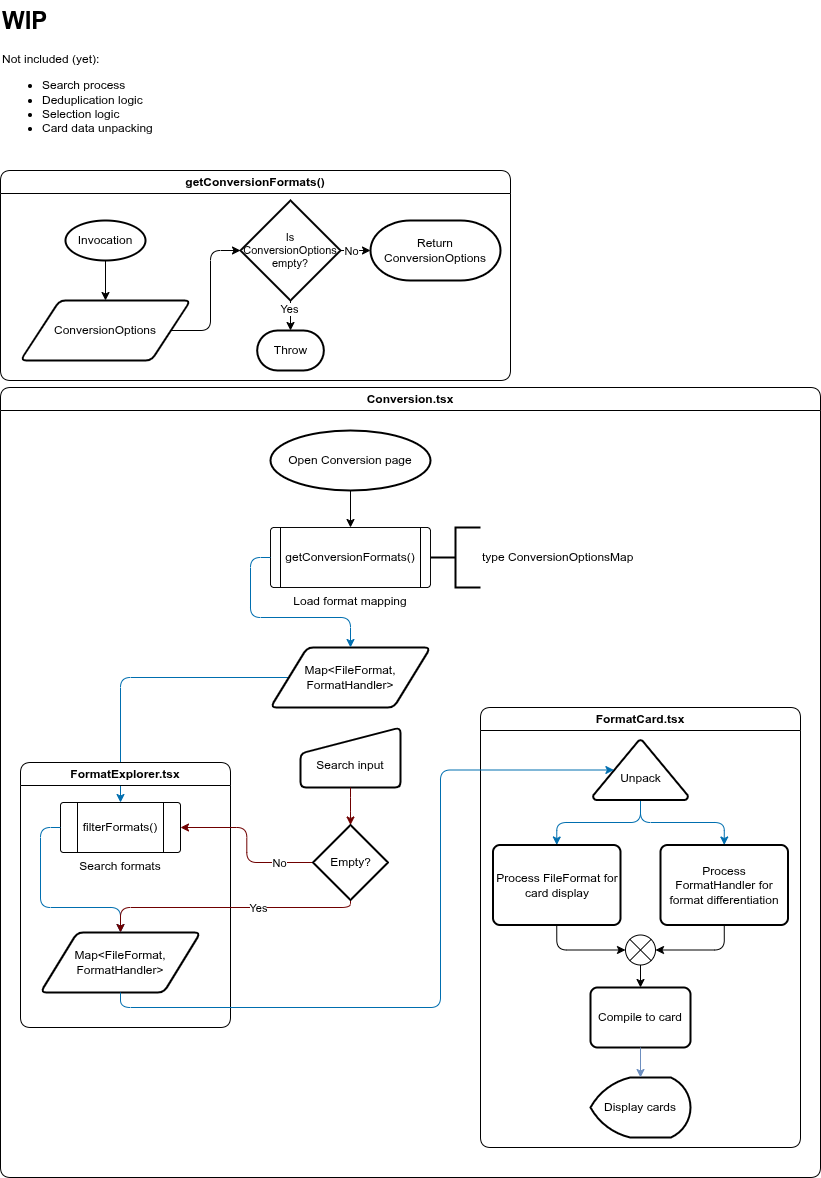

The diagram above was exported from draw.io. Its source (the exported page's mxGraphModel, read from the mxfile embedded in the PNG):
<mxGraphModel dx="1140" dy="938" grid="1" gridSize="10" guides="1" tooltips="1" connect="1" arrows="1" fold="1" page="1" pageScale="1" pageWidth="1000" pageHeight="800" background="#ffffff" math="0" shadow="0">
  <root>
    <mxCell id="0" />
    <mxCell id="1" parent="0" />
    <mxCell id="Oh_7RqlDg-w5xKSKIkfE-17" value="Conversion.tsx" style="swimlane;whiteSpace=wrap;html=1;rounded=1;" parent="1" vertex="1">
      <mxGeometry x="10" y="397" width="820" height="790" as="geometry">
        <mxRectangle x="80" y="40" width="120" height="30" as="alternateBounds" />
      </mxGeometry>
    </mxCell>
    <mxCell id="Oh_7RqlDg-w5xKSKIkfE-5" style="rounded=1;orthogonalLoop=1;jettySize=auto;html=1;entryX=0.5;entryY=0;entryDx=0;entryDy=0;exitX=0.5;exitY=1;exitDx=0;exitDy=0;exitPerimeter=0;" parent="Oh_7RqlDg-w5xKSKIkfE-17" source="21" target="Oh_7RqlDg-w5xKSKIkfE-7" edge="1">
      <mxGeometry relative="1" as="geometry">
        <mxPoint x="105" y="165.0000000000001" as="targetPoint" />
        <mxPoint x="350" y="99.99999999999977" as="sourcePoint" />
      </mxGeometry>
    </mxCell>
    <mxCell id="Oh_7RqlDg-w5xKSKIkfE-12" value="type ConversionOptionsMap" style="strokeWidth=2;html=1;shape=mxgraph.flowchart.annotation_2;align=left;labelPosition=right;pointerEvents=1;rounded=1;" parent="Oh_7RqlDg-w5xKSKIkfE-17" vertex="1">
      <mxGeometry x="430" y="140" width="50" height="60" as="geometry" />
    </mxCell>
    <mxCell id="Oh_7RqlDg-w5xKSKIkfE-28" style="edgeStyle=orthogonalEdgeStyle;rounded=1;orthogonalLoop=1;jettySize=auto;html=1;entryX=0.5;entryY=0;entryDx=0;entryDy=0;fillColor=#1ba1e2;strokeColor=#006EAF;" parent="Oh_7RqlDg-w5xKSKIkfE-17" source="Oh_7RqlDg-w5xKSKIkfE-14" target="Oh_7RqlDg-w5xKSKIkfE-20" edge="1">
      <mxGeometry relative="1" as="geometry" />
    </mxCell>
    <mxCell id="Oh_7RqlDg-w5xKSKIkfE-14" value="&lt;span&gt;Map&amp;lt;FileFormat, FormatHandler&amp;gt;&lt;/span&gt;" style="shape=parallelogram;html=1;strokeWidth=2;perimeter=parallelogramPerimeter;whiteSpace=wrap;rounded=1;arcSize=12;size=0.23;fontSize=12;" parent="Oh_7RqlDg-w5xKSKIkfE-17" vertex="1">
      <mxGeometry x="270" y="260" width="160" height="60" as="geometry" />
    </mxCell>
    <mxCell id="Oh_7RqlDg-w5xKSKIkfE-16" style="rounded=1;orthogonalLoop=1;jettySize=auto;html=1;entryX=0;entryY=0.5;entryDx=0;entryDy=0;entryPerimeter=0;endArrow=none;endFill=0;strokeWidth=2;" parent="Oh_7RqlDg-w5xKSKIkfE-17" source="Oh_7RqlDg-w5xKSKIkfE-7" target="Oh_7RqlDg-w5xKSKIkfE-12" edge="1">
      <mxGeometry relative="1" as="geometry" />
    </mxCell>
    <mxCell id="Oh_7RqlDg-w5xKSKIkfE-23" value="" style="group;rounded=1;" parent="Oh_7RqlDg-w5xKSKIkfE-17" connectable="0" vertex="1">
      <mxGeometry x="270" y="140" width="160" height="60" as="geometry" />
    </mxCell>
    <mxCell id="Oh_7RqlDg-w5xKSKIkfE-7" value="&lt;div&gt;&lt;span style=&quot;background-color: transparent; color: light-dark(rgb(0, 0, 0), rgb(255, 255, 255));&quot;&gt;Load format mapping&lt;/span&gt;&lt;/div&gt;" style="verticalLabelPosition=bottom;verticalAlign=top;html=1;shape=process;whiteSpace=wrap;rounded=1;size=0.0625;arcSize=6;" parent="Oh_7RqlDg-w5xKSKIkfE-23" vertex="1">
      <mxGeometry width="160" height="60" as="geometry" />
    </mxCell>
    <mxCell id="Oh_7RqlDg-w5xKSKIkfE-15" value="getConversionFormats()" style="text;html=1;whiteSpace=wrap;strokeColor=none;fillColor=none;align=center;verticalAlign=middle;rounded=1;" parent="Oh_7RqlDg-w5xKSKIkfE-23" vertex="1">
      <mxGeometry x="15" y="15" width="130" height="30" as="geometry" />
    </mxCell>
    <mxCell id="Oh_7RqlDg-w5xKSKIkfE-27" style="edgeStyle=orthogonalEdgeStyle;rounded=1;orthogonalLoop=1;jettySize=auto;html=1;entryX=0.5;entryY=0;entryDx=0;entryDy=0;exitX=0;exitY=0.5;exitDx=0;exitDy=0;fillColor=#1ba1e2;strokeColor=#006EAF;" parent="Oh_7RqlDg-w5xKSKIkfE-17" source="Oh_7RqlDg-w5xKSKIkfE-7" target="Oh_7RqlDg-w5xKSKIkfE-14" edge="1">
      <mxGeometry relative="1" as="geometry" />
    </mxCell>
    <mxCell id="Oh_7RqlDg-w5xKSKIkfE-18" value="FormatExplorer.tsx" style="swimlane;whiteSpace=wrap;html=1;rounded=1;" parent="Oh_7RqlDg-w5xKSKIkfE-17" vertex="1">
      <mxGeometry x="20" y="375" width="210" height="265" as="geometry">
        <mxRectangle x="40" y="350" width="140" height="30" as="alternateBounds" />
      </mxGeometry>
    </mxCell>
    <mxCell id="Oh_7RqlDg-w5xKSKIkfE-22" value="" style="group;rounded=1;" parent="Oh_7RqlDg-w5xKSKIkfE-18" connectable="0" vertex="1">
      <mxGeometry x="40" y="40" width="120" height="50" as="geometry" />
    </mxCell>
    <mxCell id="Oh_7RqlDg-w5xKSKIkfE-30" value="" style="group;rounded=1;" parent="Oh_7RqlDg-w5xKSKIkfE-22" connectable="0" vertex="1">
      <mxGeometry width="120" height="50" as="geometry" />
    </mxCell>
    <mxCell id="Oh_7RqlDg-w5xKSKIkfE-20" value="Search formats" style="verticalLabelPosition=bottom;verticalAlign=top;html=1;shape=process;whiteSpace=wrap;rounded=1;size=0.14;arcSize=6;" parent="Oh_7RqlDg-w5xKSKIkfE-30" vertex="1">
      <mxGeometry width="120" height="50" as="geometry" />
    </mxCell>
    <mxCell id="Oh_7RqlDg-w5xKSKIkfE-21" value="filterFormats()" style="text;html=1;whiteSpace=wrap;strokeColor=none;fillColor=none;align=center;verticalAlign=middle;rounded=1;" parent="Oh_7RqlDg-w5xKSKIkfE-30" vertex="1">
      <mxGeometry x="20" y="10" width="80" height="30" as="geometry" />
    </mxCell>
    <mxCell id="Oh_7RqlDg-w5xKSKIkfE-24" value="&lt;span&gt;Map&amp;lt;FileFormat, FormatHandler&amp;gt;&lt;/span&gt;" style="shape=parallelogram;html=1;strokeWidth=2;perimeter=parallelogramPerimeter;whiteSpace=wrap;rounded=1;arcSize=12;size=0.23;fontSize=12;" parent="Oh_7RqlDg-w5xKSKIkfE-18" vertex="1">
      <mxGeometry x="20" y="170" width="160" height="60" as="geometry" />
    </mxCell>
    <mxCell id="Oh_7RqlDg-w5xKSKIkfE-47" style="edgeStyle=orthogonalEdgeStyle;rounded=1;orthogonalLoop=1;jettySize=auto;html=1;exitX=0;exitY=0.5;exitDx=0;exitDy=0;entryX=0.5;entryY=0;entryDx=0;entryDy=0;fillColor=#1ba1e2;strokeColor=#006EAF;" parent="Oh_7RqlDg-w5xKSKIkfE-18" source="Oh_7RqlDg-w5xKSKIkfE-20" target="Oh_7RqlDg-w5xKSKIkfE-24" edge="1">
      <mxGeometry relative="1" as="geometry">
        <Array as="points">
          <mxPoint x="20" y="65" />
          <mxPoint x="20" y="145" />
          <mxPoint x="100" y="145" />
        </Array>
        <mxPoint x="100" y="165" as="targetPoint" />
      </mxGeometry>
    </mxCell>
    <mxCell id="Oh_7RqlDg-w5xKSKIkfE-35" value="&lt;div&gt;&lt;br&gt;&lt;/div&gt;Search input" style="html=1;strokeWidth=2;shape=manualInput;whiteSpace=wrap;rounded=1;size=26;arcSize=11;" parent="Oh_7RqlDg-w5xKSKIkfE-17" vertex="1">
      <mxGeometry x="300" y="340" width="100" height="60" as="geometry" />
    </mxCell>
    <mxCell id="Oh_7RqlDg-w5xKSKIkfE-39" style="edgeStyle=orthogonalEdgeStyle;rounded=1;orthogonalLoop=1;jettySize=auto;html=1;entryX=0.5;entryY=0;entryDx=0;entryDy=0;exitX=0.5;exitY=1;exitDx=0;exitDy=0;exitPerimeter=0;fillColor=#a20025;strokeColor=#6F0000;" parent="Oh_7RqlDg-w5xKSKIkfE-17" source="Oh_7RqlDg-w5xKSKIkfE-37" target="Oh_7RqlDg-w5xKSKIkfE-24" edge="1">
      <mxGeometry relative="1" as="geometry">
        <Array as="points">
          <mxPoint x="350" y="520" />
          <mxPoint x="120" y="520" />
        </Array>
      </mxGeometry>
    </mxCell>
    <mxCell id="Oh_7RqlDg-w5xKSKIkfE-40" value="Yes" style="edgeLabel;html=1;align=center;verticalAlign=middle;resizable=0;points=[];rounded=1;" parent="Oh_7RqlDg-w5xKSKIkfE-39" connectable="0" vertex="1">
      <mxGeometry x="-0.5799" relative="1" as="geometry">
        <mxPoint x="-45" as="offset" />
      </mxGeometry>
    </mxCell>
    <mxCell id="Oh_7RqlDg-w5xKSKIkfE-41" style="edgeStyle=orthogonalEdgeStyle;rounded=1;orthogonalLoop=1;jettySize=auto;html=1;entryX=1;entryY=0.5;entryDx=0;entryDy=0;fillColor=#a20025;strokeColor=#6F0000;" parent="Oh_7RqlDg-w5xKSKIkfE-17" source="Oh_7RqlDg-w5xKSKIkfE-37" target="Oh_7RqlDg-w5xKSKIkfE-20" edge="1">
      <mxGeometry relative="1" as="geometry" />
    </mxCell>
    <mxCell id="Oh_7RqlDg-w5xKSKIkfE-44" value="No" style="edgeLabel;html=1;align=center;verticalAlign=middle;resizable=0;points=[];rounded=1;" parent="Oh_7RqlDg-w5xKSKIkfE-41" connectable="0" vertex="1">
      <mxGeometry x="-0.8051" y="1" relative="1" as="geometry">
        <mxPoint x="-18" y="-1" as="offset" />
      </mxGeometry>
    </mxCell>
    <mxCell id="Oh_7RqlDg-w5xKSKIkfE-37" value="Empty?" style="strokeWidth=2;html=1;shape=mxgraph.flowchart.decision;whiteSpace=wrap;rounded=1;" parent="Oh_7RqlDg-w5xKSKIkfE-17" vertex="1">
      <mxGeometry x="312.5" y="437.5" width="75" height="75" as="geometry" />
    </mxCell>
    <mxCell id="Oh_7RqlDg-w5xKSKIkfE-38" style="edgeStyle=orthogonalEdgeStyle;rounded=1;orthogonalLoop=1;jettySize=auto;html=1;entryX=0.5;entryY=0;entryDx=0;entryDy=0;entryPerimeter=0;fillColor=#a20025;strokeColor=#6F0000;" parent="Oh_7RqlDg-w5xKSKIkfE-17" source="Oh_7RqlDg-w5xKSKIkfE-35" target="Oh_7RqlDg-w5xKSKIkfE-37" edge="1">
      <mxGeometry relative="1" as="geometry" />
    </mxCell>
    <mxCell id="Oh_7RqlDg-w5xKSKIkfE-45" value="FormatCard.tsx" style="swimlane;whiteSpace=wrap;html=1;rounded=1;" parent="Oh_7RqlDg-w5xKSKIkfE-17" vertex="1">
      <mxGeometry x="480" y="320" width="320" height="440" as="geometry" />
    </mxCell>
    <mxCell id="Oh_7RqlDg-w5xKSKIkfE-55" style="edgeStyle=orthogonalEdgeStyle;rounded=1;orthogonalLoop=1;jettySize=auto;html=1;entryX=0.5;entryY=0;entryDx=0;entryDy=0;fillColor=#1ba1e2;strokeColor=#006EAF;" parent="Oh_7RqlDg-w5xKSKIkfE-45" source="Oh_7RqlDg-w5xKSKIkfE-50" target="Oh_7RqlDg-w5xKSKIkfE-53" edge="1">
      <mxGeometry relative="1" as="geometry" />
    </mxCell>
    <mxCell id="Oh_7RqlDg-w5xKSKIkfE-56" style="edgeStyle=orthogonalEdgeStyle;rounded=1;orthogonalLoop=1;jettySize=auto;html=1;entryX=0.5;entryY=0;entryDx=0;entryDy=0;fillColor=#1ba1e2;strokeColor=#006EAF;" parent="Oh_7RqlDg-w5xKSKIkfE-45" source="Oh_7RqlDg-w5xKSKIkfE-50" target="Oh_7RqlDg-w5xKSKIkfE-54" edge="1">
      <mxGeometry relative="1" as="geometry" />
    </mxCell>
    <mxCell id="Oh_7RqlDg-w5xKSKIkfE-50" value="&lt;div&gt;&lt;br&gt;&lt;/div&gt;Unpack" style="strokeWidth=2;html=1;shape=mxgraph.flowchart.extract_or_measurement;whiteSpace=wrap;rounded=1;" parent="Oh_7RqlDg-w5xKSKIkfE-45" vertex="1">
      <mxGeometry x="112.5" y="32.5" width="95" height="60" as="geometry" />
    </mxCell>
    <mxCell id="Oh_7RqlDg-w5xKSKIkfE-52" value="" style="verticalLabelPosition=bottom;verticalAlign=top;html=1;shape=mxgraph.flowchart.or;rounded=1;" parent="Oh_7RqlDg-w5xKSKIkfE-45" vertex="1">
      <mxGeometry x="145" y="227.5" width="30" height="30" as="geometry" />
    </mxCell>
    <mxCell id="Oh_7RqlDg-w5xKSKIkfE-53" value="Process FileFormat for card display" style="rounded=1;whiteSpace=wrap;html=1;absoluteArcSize=1;arcSize=14;strokeWidth=2;fontSize=12;" parent="Oh_7RqlDg-w5xKSKIkfE-45" vertex="1">
      <mxGeometry x="12.5" y="137.5" width="127.5" height="80" as="geometry" />
    </mxCell>
    <mxCell id="Oh_7RqlDg-w5xKSKIkfE-54" value="Process FormatHandler for format differentiation" style="rounded=1;whiteSpace=wrap;html=1;absoluteArcSize=1;arcSize=14;strokeWidth=2;fontSize=12;" parent="Oh_7RqlDg-w5xKSKIkfE-45" vertex="1">
      <mxGeometry x="180" y="137.5" width="127.5" height="80" as="geometry" />
    </mxCell>
    <mxCell id="Oh_7RqlDg-w5xKSKIkfE-57" style="edgeStyle=orthogonalEdgeStyle;rounded=1;orthogonalLoop=1;jettySize=auto;html=1;entryX=0;entryY=0.5;entryDx=0;entryDy=0;entryPerimeter=0;exitX=0.5;exitY=1;exitDx=0;exitDy=0;" parent="Oh_7RqlDg-w5xKSKIkfE-45" source="Oh_7RqlDg-w5xKSKIkfE-53" target="Oh_7RqlDg-w5xKSKIkfE-52" edge="1">
      <mxGeometry relative="1" as="geometry" />
    </mxCell>
    <mxCell id="Oh_7RqlDg-w5xKSKIkfE-58" style="edgeStyle=orthogonalEdgeStyle;rounded=1;orthogonalLoop=1;jettySize=auto;html=1;entryX=1;entryY=0.5;entryDx=0;entryDy=0;entryPerimeter=0;exitX=0.5;exitY=1;exitDx=0;exitDy=0;" parent="Oh_7RqlDg-w5xKSKIkfE-45" source="Oh_7RqlDg-w5xKSKIkfE-54" target="Oh_7RqlDg-w5xKSKIkfE-52" edge="1">
      <mxGeometry relative="1" as="geometry" />
    </mxCell>
    <mxCell id="Oh_7RqlDg-w5xKSKIkfE-61" style="edgeStyle=orthogonalEdgeStyle;rounded=1;orthogonalLoop=1;jettySize=auto;html=1;entryX=0.5;entryY=0;entryDx=0;entryDy=0;" parent="Oh_7RqlDg-w5xKSKIkfE-45" source="Oh_7RqlDg-w5xKSKIkfE-52" target="3" edge="1">
      <mxGeometry relative="1" as="geometry">
        <mxPoint x="160.00500000000034" y="297.5" as="targetPoint" />
      </mxGeometry>
    </mxCell>
    <mxCell id="3" value="Compile to card" style="rounded=1;whiteSpace=wrap;html=1;absoluteArcSize=1;arcSize=14;strokeWidth=2;" parent="Oh_7RqlDg-w5xKSKIkfE-45" vertex="1">
      <mxGeometry x="110" y="280" width="100" height="60" as="geometry" />
    </mxCell>
    <mxCell id="2" value="Display cards" style="strokeWidth=2;html=1;shape=mxgraph.flowchart.display;whiteSpace=wrap;rounded=1;" parent="Oh_7RqlDg-w5xKSKIkfE-45" vertex="1">
      <mxGeometry x="110" y="370" width="100" height="60" as="geometry" />
    </mxCell>
    <mxCell id="4" style="edgeStyle=orthogonalEdgeStyle;html=1;entryX=0.5;entryY=0;entryDx=0;entryDy=0;entryPerimeter=0;fillColor=#dae8fc;strokeColor=#6c8ebf;" parent="Oh_7RqlDg-w5xKSKIkfE-45" source="3" target="2" edge="1">
      <mxGeometry relative="1" as="geometry" />
    </mxCell>
    <mxCell id="Oh_7RqlDg-w5xKSKIkfE-51" style="edgeStyle=orthogonalEdgeStyle;rounded=1;orthogonalLoop=1;jettySize=auto;html=1;entryX=0.22;entryY=0.5;entryDx=0;entryDy=0;entryPerimeter=0;fillColor=#1ba1e2;strokeColor=#006EAF;" parent="Oh_7RqlDg-w5xKSKIkfE-17" source="Oh_7RqlDg-w5xKSKIkfE-24" target="Oh_7RqlDg-w5xKSKIkfE-50" edge="1">
      <mxGeometry relative="1" as="geometry">
        <Array as="points">
          <mxPoint x="120" y="620" />
          <mxPoint x="440" y="620" />
          <mxPoint x="440" y="383" />
          <mxPoint x="613" y="383" />
        </Array>
      </mxGeometry>
    </mxCell>
    <mxCell id="21" value="Open Conversion page" style="strokeWidth=2;html=1;shape=mxgraph.flowchart.start_1;whiteSpace=wrap;rounded=1;" vertex="1" parent="Oh_7RqlDg-w5xKSKIkfE-17">
      <mxGeometry x="270" y="43" width="160" height="60" as="geometry" />
    </mxCell>
    <mxCell id="Oh_7RqlDg-w5xKSKIkfE-62" value="&lt;h1 style=&quot;margin-top: 0px;&quot;&gt;WIP&lt;/h1&gt;&lt;p&gt;Not included (yet):&lt;/p&gt;&lt;p&gt;&lt;/p&gt;&lt;ul&gt;&lt;li&gt;Search process&lt;/li&gt;&lt;li&gt;Deduplication logic&lt;/li&gt;&lt;li&gt;Selection logic&lt;/li&gt;&lt;li&gt;Card data unpacking&lt;/li&gt;&lt;/ul&gt;&lt;p&gt;&lt;/p&gt;" style="text;html=1;whiteSpace=wrap;overflow=hidden;rounded=1;" parent="1" vertex="1">
      <mxGeometry x="10" y="10" width="180" height="160" as="geometry" />
    </mxCell>
    <mxCell id="22" value="getConversionFormats()" style="swimlane;whiteSpace=wrap;html=1;rounded=1;" vertex="1" parent="1">
      <mxGeometry x="10" y="180" width="510" height="210" as="geometry" />
    </mxCell>
    <mxCell id="25" style="edgeStyle=none;html=1;entryX=0.5;entryY=0;entryDx=0;entryDy=0;exitX=0.5;exitY=1;exitDx=0;exitDy=0;exitPerimeter=0;" edge="1" parent="22" source="23" target="24">
      <mxGeometry relative="1" as="geometry" />
    </mxCell>
    <mxCell id="23" value="Invocation" style="strokeWidth=2;html=1;shape=mxgraph.flowchart.start_1;whiteSpace=wrap;rounded=1;" vertex="1" parent="22">
      <mxGeometry x="65" y="50" width="80" height="40" as="geometry" />
    </mxCell>
    <mxCell id="24" value="ConversionOptions" style="shape=parallelogram;html=1;strokeWidth=2;perimeter=parallelogramPerimeter;whiteSpace=wrap;rounded=1;arcSize=12;size=0.23;" vertex="1" parent="22">
      <mxGeometry x="20" y="130" width="170" height="60" as="geometry" />
    </mxCell>
    <mxCell id="26" value="Is ConversionOptions empty?" style="strokeWidth=2;html=1;shape=mxgraph.flowchart.decision;whiteSpace=wrap;horizontal=1;fontSize=11;rounded=1;" vertex="1" parent="22">
      <mxGeometry x="240" y="30" width="100" height="100" as="geometry" />
    </mxCell>
    <mxCell id="27" style="edgeStyle=none;html=1;entryX=0;entryY=0.5;entryDx=0;entryDy=0;entryPerimeter=0;exitX=1;exitY=0.5;exitDx=0;exitDy=0;" edge="1" parent="22" source="24" target="26">
      <mxGeometry relative="1" as="geometry">
        <Array as="points">
          <mxPoint x="210" y="160" />
          <mxPoint x="210" y="80" />
        </Array>
      </mxGeometry>
    </mxCell>
    <mxCell id="29" value="Throw" style="strokeWidth=2;html=1;shape=mxgraph.flowchart.terminator;whiteSpace=wrap;rounded=1;" vertex="1" parent="22">
      <mxGeometry x="256.67" y="160" width="66.67" height="40" as="geometry" />
    </mxCell>
    <mxCell id="30" style="edgeStyle=none;html=1;entryX=0.5;entryY=0;entryDx=0;entryDy=0;entryPerimeter=0;exitX=0.5;exitY=1;exitDx=0;exitDy=0;exitPerimeter=0;" edge="1" parent="22" source="26" target="29">
      <mxGeometry relative="1" as="geometry" />
    </mxCell>
    <mxCell id="33" value="Yes" style="edgeLabel;html=1;align=center;verticalAlign=middle;resizable=0;points=[];" vertex="1" connectable="0" parent="30">
      <mxGeometry x="-0.4508" y="-2" relative="1" as="geometry">
        <mxPoint as="offset" />
      </mxGeometry>
    </mxCell>
    <mxCell id="31" value="Return ConversionOptions" style="strokeWidth=2;html=1;shape=mxgraph.flowchart.terminator;whiteSpace=wrap;rounded=1;" vertex="1" parent="22">
      <mxGeometry x="370" y="50" width="130" height="60" as="geometry" />
    </mxCell>
    <mxCell id="32" style="edgeStyle=none;html=1;entryX=0;entryY=0.5;entryDx=0;entryDy=0;entryPerimeter=0;" edge="1" parent="22" source="26" target="31">
      <mxGeometry relative="1" as="geometry" />
    </mxCell>
    <mxCell id="34" value="No" style="edgeLabel;html=1;align=center;verticalAlign=middle;resizable=0;points=[];" vertex="1" connectable="0" parent="32">
      <mxGeometry x="-0.3429" relative="1" as="geometry">
        <mxPoint as="offset" />
      </mxGeometry>
    </mxCell>
  </root>
</mxGraphModel>